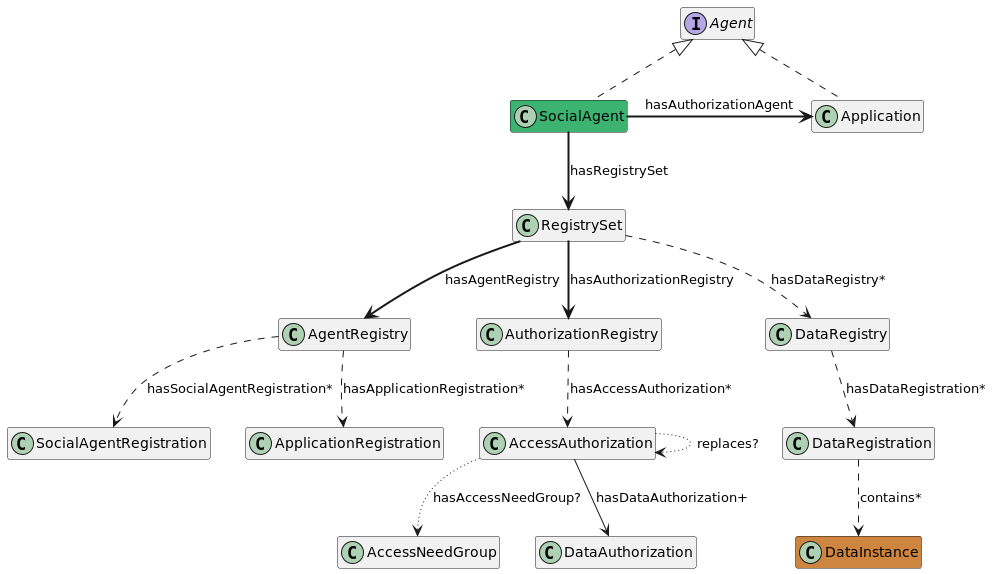

The diagram above was rendered by PlantUML. Its source (embedded in the PNG):
@startuml
hide empty fields
hide empty methods

class SocialAgent #MediumSeaGreen implements Agent
class Application implements Agent
class DataInstance #Peru

SocialAgent -down-> RegistrySet #line.bold : hasRegistrySet
SocialAgent -right-> Application #line.bold : hasAuthorizationAgent

RegistrySet --> AgentRegistry #line.bold : hasAgentRegistry
RegistrySet --> AuthorizationRegistry #line.bold : hasAuthorizationRegistry
RegistrySet --> DataRegistry #line.dashed : hasDataRegistry*

AgentRegistry --> SocialAgentRegistration #line.dashed : hasSocialAgentRegistration*
AgentRegistry --> ApplicationRegistration #line.dashed : hasApplicationRegistration*

DataRegistry --> DataRegistration #line.dashed :  hasDataRegistration*
DataRegistration --> DataInstance #line.dashed; : contains*

AuthorizationRegistry --> AccessAuthorization #line.dashed : hasAccessAuthorization*

AccessAuthorization --> AccessNeedGroup #line.dotted : hasAccessNeedGroup?
AccessAuthorization --> DataAuthorization : hasDataAuthorization+
AccessAuthorization --> AccessAuthorization #line.dotted : replaces?

@enduml